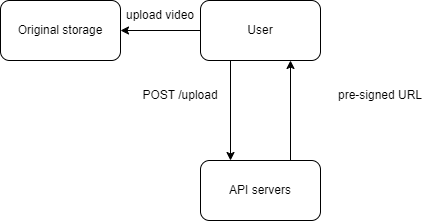

The diagram above was exported from draw.io. Its source (the exported page's mxGraphModel, read from the mxfile embedded in the PNG):
<mxGraphModel dx="882" dy="578" grid="1" gridSize="10" guides="1" tooltips="1" connect="1" arrows="1" fold="1" page="1" pageScale="1" pageWidth="850" pageHeight="1100" math="0" shadow="0">
  <root>
    <mxCell id="0" />
    <mxCell id="1" parent="0" />
    <mxCell id="nYH9GZx0_x8Kku_mQNAs-1" value="Original storage" style="rounded=1;whiteSpace=wrap;html=1;" vertex="1" parent="1">
      <mxGeometry x="80" y="80" width="120" height="60" as="geometry" />
    </mxCell>
    <mxCell id="nYH9GZx0_x8Kku_mQNAs-4" style="edgeStyle=orthogonalEdgeStyle;rounded=0;orthogonalLoop=1;jettySize=auto;html=1;exitX=0.25;exitY=1;exitDx=0;exitDy=0;entryX=0.25;entryY=0;entryDx=0;entryDy=0;" edge="1" parent="1" source="nYH9GZx0_x8Kku_mQNAs-2" target="nYH9GZx0_x8Kku_mQNAs-3">
      <mxGeometry relative="1" as="geometry" />
    </mxCell>
    <mxCell id="nYH9GZx0_x8Kku_mQNAs-9" style="edgeStyle=orthogonalEdgeStyle;rounded=0;orthogonalLoop=1;jettySize=auto;html=1;exitX=0;exitY=0.5;exitDx=0;exitDy=0;entryX=1;entryY=0.5;entryDx=0;entryDy=0;" edge="1" parent="1" source="nYH9GZx0_x8Kku_mQNAs-2" target="nYH9GZx0_x8Kku_mQNAs-1">
      <mxGeometry relative="1" as="geometry" />
    </mxCell>
    <mxCell id="nYH9GZx0_x8Kku_mQNAs-2" value="User" style="rounded=1;whiteSpace=wrap;html=1;" vertex="1" parent="1">
      <mxGeometry x="280" y="80" width="120" height="60" as="geometry" />
    </mxCell>
    <mxCell id="nYH9GZx0_x8Kku_mQNAs-5" style="edgeStyle=orthogonalEdgeStyle;rounded=0;orthogonalLoop=1;jettySize=auto;html=1;exitX=0.75;exitY=0;exitDx=0;exitDy=0;entryX=0.75;entryY=1;entryDx=0;entryDy=0;" edge="1" parent="1" source="nYH9GZx0_x8Kku_mQNAs-3" target="nYH9GZx0_x8Kku_mQNAs-2">
      <mxGeometry relative="1" as="geometry" />
    </mxCell>
    <mxCell id="nYH9GZx0_x8Kku_mQNAs-3" value="API servers" style="rounded=1;whiteSpace=wrap;html=1;" vertex="1" parent="1">
      <mxGeometry x="280" y="240" width="120" height="60" as="geometry" />
    </mxCell>
    <mxCell id="nYH9GZx0_x8Kku_mQNAs-6" value="POST /upload" style="text;html=1;strokeColor=none;fillColor=none;align=center;verticalAlign=middle;whiteSpace=wrap;rounded=0;" vertex="1" parent="1">
      <mxGeometry x="200" y="160" width="120" height="30" as="geometry" />
    </mxCell>
    <mxCell id="nYH9GZx0_x8Kku_mQNAs-7" value="pre-signed URL" style="text;html=1;strokeColor=none;fillColor=none;align=center;verticalAlign=middle;whiteSpace=wrap;rounded=0;" vertex="1" parent="1">
      <mxGeometry x="400" y="160" width="120" height="30" as="geometry" />
    </mxCell>
    <mxCell id="nYH9GZx0_x8Kku_mQNAs-10" value="upload video" style="text;html=1;strokeColor=none;fillColor=none;align=center;verticalAlign=middle;whiteSpace=wrap;rounded=0;" vertex="1" parent="1">
      <mxGeometry x="200" y="80" width="80" height="30" as="geometry" />
    </mxCell>
  </root>
</mxGraphModel>